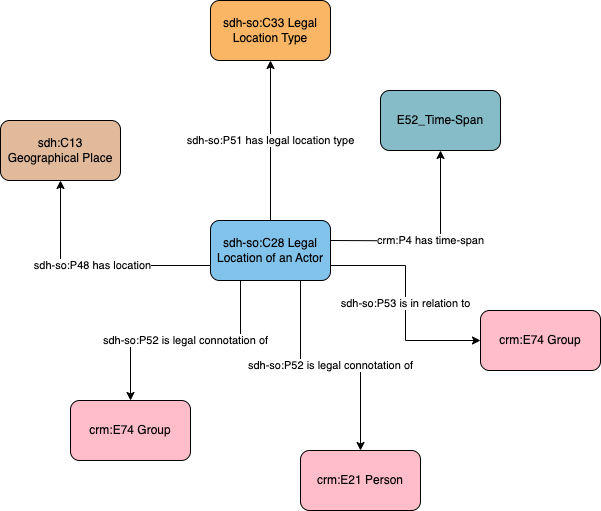

The diagram above was exported from draw.io. Its source (the exported page's mxGraphModel, read from the mxfile embedded in the PNG):
<mxGraphModel dx="543" dy="539" grid="1" gridSize="10" guides="1" tooltips="1" connect="1" arrows="1" fold="1" page="1" pageScale="1" pageWidth="1169" pageHeight="827" math="0" shadow="0">
  <root>
    <mxCell id="0" />
    <mxCell id="1" parent="0" />
    <mxCell id="bvHsD1ViBIYAZEMB2iu3-1" value="crm:E21 Person" style="rounded=1;whiteSpace=wrap;html=1;fillColor=#ffbdca" parent="1" vertex="1">
      <mxGeometry x="630" y="610" width="120" height="60" as="geometry" />
    </mxCell>
    <mxCell id="bvHsD1ViBIYAZEMB2iu3-2" value="sdh-so:P52 is legal connotation of" style="edgeStyle=orthogonalEdgeStyle;rounded=0;orthogonalLoop=1;jettySize=auto;html=1;entryX=0.5;entryY=0;entryDx=0;entryDy=0;exitX=0.75;exitY=1;exitDx=0;exitDy=0;" parent="1" source="bvHsD1ViBIYAZEMB2iu3-6" target="bvHsD1ViBIYAZEMB2iu3-1" edge="1">
      <mxGeometry relative="1" as="geometry" />
    </mxCell>
    <mxCell id="bvHsD1ViBIYAZEMB2iu3-4" value="sdh-so:P51 has legal location type" style="edgeStyle=orthogonalEdgeStyle;rounded=0;orthogonalLoop=1;jettySize=auto;html=1;" parent="1" source="bvHsD1ViBIYAZEMB2iu3-6" target="bvHsD1ViBIYAZEMB2iu3-12" edge="1">
      <mxGeometry relative="1" as="geometry" />
    </mxCell>
    <mxCell id="bvHsD1ViBIYAZEMB2iu3-5" value="sdh-so:P53 is in relation to" style="edgeStyle=orthogonalEdgeStyle;rounded=0;orthogonalLoop=1;jettySize=auto;html=1;exitX=1;exitY=0.75;exitDx=0;exitDy=0;entryX=0;entryY=0.5;entryDx=0;entryDy=0;" parent="1" source="bvHsD1ViBIYAZEMB2iu3-6" target="bvHsD1ViBIYAZEMB2iu3-13" edge="1">
      <mxGeometry relative="1" as="geometry" />
    </mxCell>
    <mxCell id="bvHsD1ViBIYAZEMB2iu3-6" value="sdh-so:C28 Legal Location of an Actor" style="rounded=1;whiteSpace=wrap;html=1;fillColor=#82C3EC;" parent="1" vertex="1">
      <mxGeometry x="540" y="380" width="120" height="60" as="geometry" />
    </mxCell>
    <mxCell id="bvHsD1ViBIYAZEMB2iu3-7" value="crm:P4 has time-span" style="edgeStyle=orthogonalEdgeStyle;rounded=0;orthogonalLoop=1;jettySize=auto;html=1;" parent="1" target="bvHsD1ViBIYAZEMB2iu3-8" edge="1">
      <mxGeometry x="-0.0037" relative="1" as="geometry">
        <mxPoint as="offset" />
        <mxPoint x="660" y="400" as="sourcePoint" />
      </mxGeometry>
    </mxCell>
    <mxCell id="bvHsD1ViBIYAZEMB2iu3-8" value="E52_Time-Span" style="rounded=1;whiteSpace=wrap;html=1;fillColor=#86bcc8" parent="1" vertex="1">
      <mxGeometry x="710" y="250" width="120" height="60" as="geometry" />
    </mxCell>
    <mxCell id="bvHsD1ViBIYAZEMB2iu3-9" value="sdh-so:P48 has location" style="edgeStyle=orthogonalEdgeStyle;rounded=0;orthogonalLoop=1;jettySize=auto;html=1;exitX=0;exitY=0.75;exitDx=0;exitDy=0;" parent="1" source="bvHsD1ViBIYAZEMB2iu3-6" target="bvHsD1ViBIYAZEMB2iu3-10" edge="1">
      <mxGeometry relative="1" as="geometry">
        <mxPoint x="170" y="309.9999999999999" as="targetPoint" />
        <mxPoint x="380" y="410" as="sourcePoint" />
      </mxGeometry>
    </mxCell>
    <mxCell id="bvHsD1ViBIYAZEMB2iu3-10" value="sdh:C13 Geographical Place" style="rounded=1;whiteSpace=wrap;html=1;fillColor=#e1ba9c" parent="1" vertex="1">
      <mxGeometry x="330" y="280" width="120" height="60" as="geometry" />
    </mxCell>
    <mxCell id="bvHsD1ViBIYAZEMB2iu3-12" value="sdh-so:C33 Legal Location Type" style="rounded=1;whiteSpace=wrap;html=1;fillColor=#fab565" parent="1" vertex="1">
      <mxGeometry x="540" y="160" width="120" height="60" as="geometry" />
    </mxCell>
    <mxCell id="bvHsD1ViBIYAZEMB2iu3-13" value="crm:E74 Group" style="rounded=1;whiteSpace=wrap;html=1;fillColor=#ffbdca" parent="1" vertex="1">
      <mxGeometry x="810" y="470" width="120" height="60" as="geometry" />
    </mxCell>
    <mxCell id="HPYIhkYfNWYblG8lpfuD-1" value="crm:E74 Group" style="rounded=1;whiteSpace=wrap;html=1;fillColor=#ffbdca" vertex="1" parent="1">
      <mxGeometry x="400" y="560" width="120" height="60" as="geometry" />
    </mxCell>
    <mxCell id="HPYIhkYfNWYblG8lpfuD-2" value="sdh-so:P52 is legal connotation of" style="edgeStyle=orthogonalEdgeStyle;rounded=0;orthogonalLoop=1;jettySize=auto;html=1;entryX=0.5;entryY=0;entryDx=0;entryDy=0;exitX=0.25;exitY=1;exitDx=0;exitDy=0;" edge="1" parent="1" target="HPYIhkYfNWYblG8lpfuD-1" source="bvHsD1ViBIYAZEMB2iu3-6">
      <mxGeometry relative="1" as="geometry">
        <mxPoint x="450" y="440" as="sourcePoint" />
      </mxGeometry>
    </mxCell>
  </root>
</mxGraphModel>